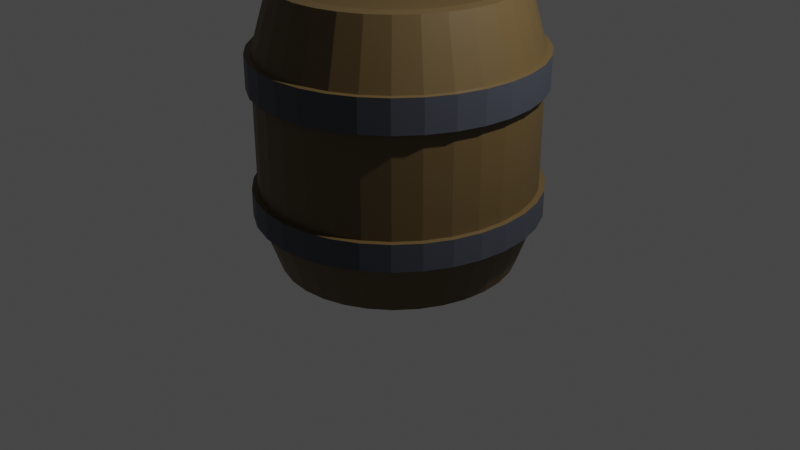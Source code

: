# Source: barrel2.blend  (saved by Blender 3.4.6; exported with 4.5.12 LTS)
import bpy
from mathutils import Matrix  # noqa: F401  (used for matrix-valued properties, if any)

bpy.ops.wm.read_factory_settings(use_empty=True)
scene = bpy.context.scene
scene.name = 'Scene'

# ---- collections
col_collection = bpy.data.collections.new('Collection'); scene.collection.children.link(col_collection)

# ---- materials (node trees are filled in below, after node groups)
mat_material_001 = bpy.data.materials.new('Material.001')
mat_material_001.use_transparent_shadow = False
mat_material_002 = bpy.data.materials.new('Material.002')
mat_material_002.use_transparent_shadow = False

# ---- material node trees
mat_material_001.use_nodes = True; mat_material_001.node_tree.nodes.clear()
_N = mat_material_001.node_tree.nodes; _L = mat_material_001.node_tree.links
n0 = _N.new('ShaderNodeBsdfPrincipled'); n0.name = 'Principled BSDF'; n0.location = (10, 300)
n0.distribution = 'GGX'
n0.subsurface_method = 'RANDOM_WALK_SKIN'
n0.inputs[0].default_value = (0.1194, 0.07648, 0.02761, 1.0)
n0.inputs[3].default_value = 1.45
n0.inputs[27].default_value = (0.0, 0.0, 0.0, 1.0)
n0.inputs[28].default_value = 1.0
n1 = _N.new('ShaderNodeOutputMaterial'); n1.name = 'Material Output'; n1.location = (300, 300)
_L.new(n0.outputs[0], n1.inputs[0])
n1.is_active_output = True
mat_material_002.use_nodes = True; mat_material_002.node_tree.nodes.clear()
_N = mat_material_002.node_tree.nodes; _L = mat_material_002.node_tree.links
n0 = _N.new('ShaderNodeOutputMaterial'); n0.name = 'Material Output'; n0.location = (300, 300)
n1 = _N.new('ShaderNodeBsdfPrincipled'); n1.name = 'Principled BSDF'; n1.location = (44, 263)
n1.distribution = 'GGX'
n1.subsurface_method = 'RANDOM_WALK_SKIN'
n1.inputs[0].default_value = (0.05631, 0.06308, 0.0801, 1.0)
n1.inputs[3].default_value = 1.45
n1.inputs[27].default_value = (0.0, 0.0, 0.0, 1.0)
n1.inputs[28].default_value = 1.0
_L.new(n1.outputs[0], n0.inputs[0])
n0.is_active_output = True

# ---- world
world_world = bpy.data.worlds.new('World'); scene.world = world_world
world_world.use_nodes = True; world_world.node_tree.nodes.clear()
_N = world_world.node_tree.nodes; _L = world_world.node_tree.links
n0 = _N.new('ShaderNodeOutputWorld'); n0.name = 'World Output'; n0.location = (300, 300)
n1 = _N.new('ShaderNodeBackground'); n1.name = 'Background'; n1.location = (10, 300)
n1.inputs[0].default_value = (0.05088, 0.05088, 0.05088, 1.0)
_L.new(n1.outputs[0], n0.inputs[0])
n0.is_active_output = True
world_world.color = (0.05088, 0.05088, 0.05088)
world_world.use_sun_shadow = False
world_world.sun_shadow_jitter_overblur = 0.0

# ---- cameras
cam_camera = bpy.data.cameras.new('Camera')
cam_camera.clip_end = 100.0
cam_camera.ortho_scale = 7.314

# ---- lights
light_light = bpy.data.lights.new('Light', 'POINT')
light_light.transmission_factor = 0.0
light_light.energy = 1000.0
light_light.shadow_soft_size = 0.1
light_light.shadow_maximum_resolution = 0.006
light_light.use_absolute_resolution = True

# ---- meshes
me_cylinder = bpy.data.meshes.new('Cylinder')
me_cylinder.from_pydata([(0.0, 1.0, -1.0), (0.0, 0.8772, 1.0), (0.1951, 0.9808, -1.0), (0.1711, 0.8603, 1.0), (0.3827, 0.9239, -1.0), (0.3357, 0.8104, 1.0), (0.5556, 0.8315, -1.0), (0.4873, 0.7293, 1.0), (0.7071, 0.7071, -1.0), (0.6202, 0.6202, 1.0), (0.8315, 0.5556, -1.0), (0.7293, 0.4873, 1.0), (0.9239, 0.3827, -1.0), (0.8104, 0.3357, 1.0), (0.9808, 0.1951, -1.0), (0.8603, 0.1711, 1.0), (1.0, 0.0, -1.0), (0.8772, 0.0, 1.0), (0.9808, -0.1951, -1.0), (0.8603, -0.1711, 1.0), (0.9239, -0.3827, -1.0), (0.8104, -0.3357, 1.0), (0.8315, -0.5556, -1.0), (0.7293, -0.4873, 1.0), (0.7071, -0.7071, -1.0), (0.6202, -0.6202, 1.0), (0.5556, -0.8315, -1.0), (0.4873, -0.7293, 1.0), (0.3827, -0.9239, -1.0), (0.3357, -0.8104, 1.0), (0.1951, -0.9808, -1.0), (0.1711, -0.8603, 1.0), (0.0, -1.0, -1.0), (0.0, -0.8772, 1.0), (-0.1951, -0.9808, -1.0), (-0.1711, -0.8603, 1.0), (-0.3827, -0.9239, -1.0), (-0.3357, -0.8104, 1.0), (-0.5556, -0.8315, -1.0), (-0.4873, -0.7293, 1.0), (-0.7071, -0.7071, -1.0), (-0.6202, -0.6202, 1.0), (-0.8315, -0.5556, -1.0), (-0.7293, -0.4873, 1.0), (-0.9239, -0.3827, -1.0), (-0.8104, -0.3357, 1.0), (-0.9808, -0.1951, -1.0), (-0.8603, -0.1711, 1.0), (-1.0, 0.0, -1.0), (-0.8772, 0.0, 1.0), (-0.9808, 0.1951, -1.0), (-0.8603, 0.1711, 1.0), (-0.9239, 0.3827, -1.0), (-0.8104, 0.3357, 1.0), (-0.8315, 0.5556, -1.0), (-0.7293, 0.4873, 1.0), (-0.7071, 0.7071, -1.0), (-0.6202, 0.6202, 1.0), (-0.5556, 0.8315, -1.0), (-0.4873, 0.7293, 1.0), (-0.3827, 0.9239, -1.0), (-0.3357, 0.8104, 1.0), (-0.1951, 0.9808, -1.0), (-0.1711, 0.8603, 1.0), (8.789e-10, 1.202, 0.5482), (0.2345, 1.179, 0.5482), (0.4601, 1.111, 0.5482), (0.6679, 0.9996, 0.5482), (0.8501, 0.8501, 0.5482), (0.9996, 0.6679, 0.5482), (1.111, 0.4601, 0.5482), (1.179, 0.2345, 0.5482), (1.202, 2.571e-09, 0.5482), (1.179, -0.2345, 0.5482), (1.111, -0.4601, 0.5482), (0.9996, -0.6679, 0.5482), (0.8501, -0.8501, 0.5482), (0.6679, -0.9996, 0.5482), (0.4601, -1.111, 0.5482), (0.2345, -1.179, 0.5482), (8.789e-10, -1.202, 0.5482), (-0.2345, -1.179, 0.5482), (-0.4601, -1.111, 0.5482), (-0.6679, -0.9996, 0.5482), (-0.8501, -0.8501, 0.5482), (-0.9996, -0.6679, 0.5482), (-1.111, -0.4601, 0.5482), (-1.179, -0.2345, 0.5482), (-1.202, 2.571e-09, 0.5482), (-1.179, 0.2345, 0.5482), (-1.111, 0.4601, 0.5482), (-0.9996, 0.6679, 0.5482), (-0.8501, 0.8501, 0.5482), (-0.6679, 0.9996, 0.5482), (-0.4601, 1.111, 0.5482), (-0.2345, 1.179, 0.5482), (0.2345, 1.179, -0.6214), (0.4601, 1.111, -0.6214), (0.6679, 0.9996, -0.6214), (0.8501, 0.8501, -0.6214), (0.9996, 0.6679, -0.6214), (1.111, 0.4601, -0.6214), (1.179, 0.2345, -0.6214), (1.202, 2.571e-09, -0.6214), (1.179, -0.2345, -0.6214), (1.111, -0.4601, -0.6214), (0.9996, -0.6679, -0.6214), (0.8501, -0.8501, -0.6214), (0.6679, -0.9996, -0.6214), (0.4601, -1.111, -0.6214), (0.2345, -1.179, -0.6214), (8.789e-10, -1.202, -0.6214), (-0.2345, -1.179, -0.6214), (-0.4601, -1.111, -0.6214), (-0.6679, -0.9996, -0.6214), (-0.8501, -0.8501, -0.6214), (-0.9996, -0.6679, -0.6214), (-1.111, -0.4601, -0.6214), (-1.179, -0.2345, -0.6214), (-1.202, 2.571e-09, -0.6214), (-1.179, 0.2345, -0.6214), (-1.111, 0.4601, -0.6214), (-0.9996, 0.6679, -0.6214), (-0.8501, 0.8501, -0.6214), (-0.6679, 0.9996, -0.6214), (-0.4601, 1.111, -0.6214), (-0.2345, 1.179, -0.6214), (8.789e-10, 1.202, -0.6214), (-0.7693, -0.6313, -1.0), (-0.6748, -0.5538, 1.0), (-0.9248, -0.759, 0.5482), (-0.9248, -0.759, -0.6214), (0.1951, 0.9808, 1.0), (0.0, 1.0, 1.0), (0.3827, 0.9239, 1.0), (0.5556, 0.8315, 1.0), (0.7071, 0.7071, 1.0), (0.8315, 0.5556, 1.0), (0.9239, 0.3827, 1.0), (0.9808, 0.1951, 1.0), (1.0, 0.0, 1.0), (0.9808, -0.1951, 1.0), (0.9239, -0.3827, 1.0), (0.8315, -0.5556, 1.0), (0.7071, -0.7071, 1.0), (0.5556, -0.8315, 1.0), (0.3827, -0.9239, 1.0), (0.1951, -0.9808, 1.0), (0.0, -1.0, 1.0), (-0.1951, -0.9808, 1.0), (-0.3827, -0.9239, 1.0), (-0.5556, -0.8315, 1.0), (-0.7071, -0.7071, 1.0), (-0.7693, -0.6313, 1.0), (-0.9239, -0.3827, 1.0), (-0.8315, -0.5556, 1.0), (-0.9808, -0.1951, 1.0), (-1.0, 0.0, 1.0), (-0.9808, 0.1951, 1.0), (-0.9239, 0.3827, 1.0), (-0.8315, 0.5556, 1.0), (-0.7071, 0.7071, 1.0), (-0.5556, 0.8315, 1.0), (-0.3827, 0.9239, 1.0), (-0.1951, 0.9808, 1.0), (0.1711, 0.8603, 0.8515), (7.775e-09, 0.8772, 0.8515), (0.3357, 0.8104, 0.8515), (0.4873, 0.7293, 0.8515), (0.6202, 0.6202, 0.8515), (0.7293, 0.4873, 0.8515), (0.8104, 0.3357, 0.8515), (0.8603, 0.1711, 0.8515), (0.8772, 0.0, 0.8515), (0.8603, -0.1711, 0.8515), (0.8104, -0.3357, 0.8515), (0.7293, -0.4873, 0.8515), (0.6202, -0.6202, 0.8515), (0.4873, -0.7293, 0.8515), (0.3357, -0.8104, 0.8515), (0.1711, -0.8603, 0.8515), (7.775e-09, -0.8772, 0.8515), (-0.1711, -0.8603, 0.8515), (-0.3357, -0.8104, 0.8515), (-0.4873, -0.7293, 0.8515), (-0.6202, -0.6202, 0.8515), (-0.6748, -0.5538, 0.8515), (-0.8104, -0.3357, 0.8515), (-0.7293, -0.4873, 0.8515), (-0.8603, -0.1711, 0.8515), (-0.8772, 0.0, 0.8515), (-0.8603, 0.1711, 0.8515), (-0.8104, 0.3357, 0.8515), (-0.7293, 0.4873, 0.8515), (-0.6202, 0.6202, 0.8515), (-0.4873, 0.7293, 0.8515), (-0.3357, 0.8104, 0.8515), (-0.1711, 0.8603, 0.8515), (8.789e-10, 1.154, 0.3086), (0.2251, 1.132, 0.3086), (0.4416, 1.066, 0.3086), (0.6411, 0.9595, 0.3086), (0.816, 0.816, 0.3086), (0.9595, 0.6411, 0.3086), (1.066, 0.4416, 0.3086), (1.132, 0.2251, 0.3086), (1.154, 2.571e-09, 0.3086), (1.132, -0.2251, 0.3086), (1.066, -0.4416, 0.3086), (0.9595, -0.6411, 0.3086), (0.816, -0.816, 0.3086), (0.6411, -0.9595, 0.3086), (0.4416, -1.066, 0.3086), (0.2251, -1.132, 0.3086), (8.789e-10, -1.154, 0.3086), (-0.2251, -1.132, 0.3086), (-0.4416, -1.066, 0.3086), (-0.6411, -0.9595, 0.3086), (-0.816, -0.816, 0.3086), (-0.9595, -0.6411, 0.3086), (-1.066, -0.4416, 0.3086), (-1.132, -0.2251, 0.3086), (-1.154, 2.571e-09, 0.3086), (-1.132, 0.2251, 0.3086), (-1.066, 0.4416, 0.3086), (-0.9595, 0.6411, 0.3086), (-0.816, 0.816, 0.3086), (-0.6411, 0.9595, 0.3086), (-0.4416, 1.066, 0.3086), (-0.2251, 1.132, 0.3086), (-0.8877, -0.7285, 0.3086), (0.2251, 1.132, -0.4226), (0.4416, 1.066, -0.4226), (0.6411, 0.9595, -0.4226), (0.816, 0.816, -0.4226), (0.9595, 0.6411, -0.4226), (1.066, 0.4416, -0.4226), (1.132, 0.2251, -0.4226), (1.154, 2.571e-09, -0.4226), (1.132, -0.2251, -0.4226), (1.066, -0.4416, -0.4226), (0.9595, -0.6411, -0.4226), (0.816, -0.816, -0.4226), (0.6411, -0.9595, -0.4226), (0.4416, -1.066, -0.4226), (0.2251, -1.132, -0.4226), (8.789e-10, -1.154, -0.4226), (-0.2251, -1.132, -0.4226), (-0.4416, -1.066, -0.4226), (-0.6411, -0.9595, -0.4226), (-0.816, -0.816, -0.4226), (-0.9595, -0.6411, -0.4226), (-1.066, -0.4416, -0.4226), (-1.132, -0.2251, -0.4226), (-1.154, 2.571e-09, -0.4226), (-1.132, 0.2251, -0.4226), (-1.066, 0.4416, -0.4226), (-0.9595, 0.6411, -0.4226), (-0.816, 0.816, -0.4226), (-0.6411, 0.9595, -0.4226), (-0.4416, 1.066, -0.4226), (-0.2251, 1.132, -0.4226), (-0.8877, -0.7285, -0.4226), (8.789e-10, 1.202, -0.4226), (-0.2251, 1.132, 0.5482), (8.789e-10, 1.154, 0.5482), (-0.4416, 1.066, 0.5482), (-0.6411, 0.9595, 0.5482), (-0.816, 0.816, 0.5482), (-0.9595, 0.6411, 0.5482), (-1.066, 0.4416, 0.5482), (-1.132, 0.2251, 0.5482), (-1.154, 2.571e-09, 0.5482), (-1.132, -0.2251, 0.5482), (-1.066, -0.4416, 0.5482), (-0.9595, -0.6411, 0.5482), (-0.8877, -0.7285, 0.5482), (-0.6411, -0.9595, 0.5482), (-0.816, -0.816, 0.5482), (-0.4416, -1.066, 0.5482), (-0.2251, -1.132, 0.5482), (8.789e-10, -1.154, 0.5482), (0.2251, -1.132, 0.5482), (0.4416, -1.066, 0.5482), (0.6411, -0.9595, 0.5482), (0.816, -0.816, 0.5482), (0.9595, -0.6411, 0.5482), (1.066, -0.4416, 0.5482), (1.132, -0.2251, 0.5482), (1.154, 2.571e-09, 0.5482), (1.132, 0.2251, 0.5482), (1.066, 0.4416, 0.5482), (0.9595, 0.6411, 0.5482), (0.816, 0.816, 0.5482), (0.6411, 0.9595, 0.5482), (0.4416, 1.066, 0.5482), (0.2251, 1.132, 0.5482), (8.789e-10, 1.154, -0.6214), (0.2251, 1.132, -0.6214), (0.4416, 1.066, -0.6214), (0.6411, 0.9595, -0.6214), (0.816, 0.816, -0.6214), (0.9595, 0.6411, -0.6214), (1.066, 0.4416, -0.6214), (1.132, 0.2251, -0.6214), (1.154, 2.571e-09, -0.6214), (1.132, -0.2251, -0.6214), (1.066, -0.4416, -0.6214), (0.9595, -0.6411, -0.6214), (0.816, -0.816, -0.6214), (0.6411, -0.9595, -0.6214), (0.4416, -1.066, -0.6214), (0.2251, -1.132, -0.6214), (8.789e-10, -1.154, -0.6214), (-0.2251, -1.132, -0.6214), (-0.4416, -1.066, -0.6214), (-0.6411, -0.9595, -0.6214), (-0.816, -0.816, -0.6214), (-0.8877, -0.7285, -0.6214), (-0.9595, -0.6411, -0.6214), (-1.066, -0.4416, -0.6214), (-1.132, -0.2251, -0.6214), (-1.154, 2.571e-09, -0.6214), (-1.132, 0.2251, -0.6214), (-1.066, 0.4416, -0.6214), (-0.9595, 0.6411, -0.6214), (-0.816, 0.816, -0.6214), (-0.6411, 0.9595, -0.6214), (-0.4416, 1.066, -0.6214), (-0.2251, 1.132, -0.6214), (-0.8501, -0.8501, 0.3086), (-0.9248, -0.759, 0.3086), (8.789e-10, 1.202, 0.3086), (0.2345, 1.179, 0.3086), (0.4601, 1.111, 0.3086), (0.6679, 0.9996, 0.3086), (0.8501, 0.8501, 0.3086), (0.9996, 0.6679, 0.3086), (1.111, 0.4601, 0.3086), (1.179, 0.2345, 0.3086), (1.202, 2.571e-09, 0.3086), (1.179, -0.2345, 0.3086), (1.111, -0.4601, 0.3086), (0.9996, -0.6679, 0.3086), (0.8501, -0.8501, 0.3086), (0.6679, -0.9996, 0.3086), (0.4601, -1.111, 0.3086), (0.2345, -1.179, 0.3086), (8.789e-10, -1.202, 0.3086), (-0.2345, -1.179, 0.3086), (-0.4601, -1.111, 0.3086), (-0.6679, -0.9996, 0.3086), (-0.9996, -0.6679, 0.3086), (-1.111, -0.4601, 0.3086), (-1.179, -0.2345, 0.3086), (-1.202, 2.571e-09, 0.3086), (-1.179, 0.2345, 0.3086), (-1.111, 0.4601, 0.3086), (-0.9996, 0.6679, 0.3086), (-0.8501, 0.8501, 0.3086), (-0.6679, 0.9996, 0.3086), (-0.4601, 1.111, 0.3086), (-0.2345, 1.179, 0.3086), (-0.2345, 1.179, -0.4226), (8.789e-10, 1.154, -0.4226), (-0.4601, 1.111, -0.4226), (-0.6679, 0.9996, -0.4226), (-0.8501, 0.8501, -0.4226), (-0.9996, 0.6679, -0.4226), (-1.111, 0.4601, -0.4226), (-1.179, 0.2345, -0.4226), (-1.202, 2.571e-09, -0.4226), (-1.179, -0.2345, -0.4226), (-1.111, -0.4601, -0.4226), (-0.9996, -0.6679, -0.4226), (-0.9248, -0.759, -0.4226), (-0.6679, -0.9996, -0.4226), (-0.8501, -0.8501, -0.4226), (-0.4601, -1.111, -0.4226), (-0.2345, -1.179, -0.4226), (8.789e-10, -1.202, -0.4226), (0.2345, -1.179, -0.4226), (0.4601, -1.111, -0.4226), (0.6679, -0.9996, -0.4226), (0.8501, -0.8501, -0.4226), (0.9996, -0.6679, -0.4226), (1.111, -0.4601, -0.4226), (1.179, -0.2345, -0.4226), (1.202, 2.571e-09, -0.4226), (1.179, 0.2345, -0.4226), (1.111, 0.4601, -0.4226), (0.9996, 0.6679, -0.4226), (0.8501, 0.8501, -0.4226), (0.6679, 0.9996, -0.4226), (0.4601, 1.111, -0.4226), (0.2345, 1.179, -0.4226)], [], [(265, 133, 132, 296), (296, 132, 134, 295), (295, 134, 135, 294), (294, 135, 136, 293), (293, 136, 137, 292), (292, 137, 138, 291), (291, 138, 139, 290), (290, 139, 140, 289), (289, 140, 141, 288), (288, 141, 142, 287), (287, 142, 143, 286), (286, 143, 144, 285), (285, 144, 145, 284), (284, 145, 146, 283), (283, 146, 147, 282), (282, 147, 148, 281), (281, 148, 149, 280), (280, 149, 150, 279), (279, 150, 151, 277), (277, 151, 152, 278), (276, 153, 155, 275), (275, 155, 154, 274), (274, 154, 156, 273), (273, 156, 157, 272), (272, 157, 158, 271), (271, 158, 159, 270), (270, 159, 160, 269), (269, 160, 161, 268), (268, 161, 162, 267), (267, 162, 163, 266), (45, 43, 188, 187), (266, 163, 164, 264), (264, 164, 133, 265), (0, 2, 4, 6, 8, 10, 12, 14, 16, 18, 20, 22, 24, 26, 28, 30, 32, 34, 36, 38, 40, 128, 42, 44, 46, 48, 50, 52, 54, 56, 58, 60, 62), (362, 95, 64, 332), (361, 94, 95, 362), (360, 93, 94, 361), (359, 92, 93, 360), (358, 91, 92, 359), (357, 90, 91, 358), (356, 89, 90, 357), (355, 88, 89, 356), (354, 87, 88, 355), (353, 86, 87, 354), (352, 85, 86, 353), (331, 130, 85, 352), (351, 83, 84, 330), (350, 82, 83, 351), (349, 81, 82, 350), (348, 80, 81, 349), (347, 79, 80, 348), (346, 78, 79, 347), (345, 77, 78, 346), (344, 76, 77, 345), (343, 75, 76, 344), (342, 74, 75, 343), (341, 73, 74, 342), (340, 72, 73, 341), (339, 71, 72, 340), (338, 70, 71, 339), (337, 69, 70, 338), (336, 68, 69, 337), (335, 67, 68, 336), (334, 66, 67, 335), (333, 65, 66, 334), (332, 64, 65, 333), (0, 297, 298, 2), (2, 298, 299, 4), (4, 299, 300, 6), (6, 300, 301, 8), (8, 301, 302, 10), (10, 302, 303, 12), (12, 303, 304, 14), (14, 304, 305, 16), (16, 305, 306, 18), (18, 306, 307, 20), (20, 307, 308, 22), (22, 308, 309, 24), (24, 309, 310, 26), (26, 310, 311, 28), (28, 311, 312, 30), (30, 312, 313, 32), (32, 313, 314, 34), (34, 314, 315, 36), (36, 315, 316, 38), (38, 316, 317, 40), (128, 318, 319, 42), (42, 319, 320, 44), (44, 320, 321, 46), (46, 321, 322, 48), (48, 322, 323, 50), (50, 323, 324, 52), (52, 324, 325, 54), (54, 325, 326, 56), (56, 326, 327, 58), (58, 327, 328, 60), (60, 328, 329, 62), (62, 329, 297, 0), (40, 317, 318, 128), (330, 84, 130, 331), (278, 152, 153, 276), (1, 3, 132, 133), (3, 5, 134, 132), (5, 7, 135, 134), (7, 9, 136, 135), (9, 11, 137, 136), (11, 13, 138, 137), (13, 15, 139, 138), (15, 17, 140, 139), (17, 19, 141, 140), (19, 21, 142, 141), (21, 23, 143, 142), (23, 25, 144, 143), (25, 27, 145, 144), (27, 29, 146, 145), (29, 31, 147, 146), (31, 33, 148, 147), (33, 35, 149, 148), (35, 37, 150, 149), (37, 39, 151, 150), (39, 41, 152, 151), (41, 129, 153, 152), (43, 45, 154, 155), (45, 47, 156, 154), (47, 49, 157, 156), (49, 51, 158, 157), (51, 53, 159, 158), (53, 55, 160, 159), (55, 57, 161, 160), (57, 59, 162, 161), (59, 61, 163, 162), (61, 63, 164, 163), (63, 1, 133, 164), (129, 43, 155, 153), (165, 166, 197, 196, 195, 194, 193, 192, 191, 190, 189, 187, 188, 186, 185, 184, 183, 182, 181, 180, 179, 178, 177, 176, 175, 174, 173, 172, 171, 170, 169, 168, 167), (19, 17, 173, 174), (47, 45, 187, 189), (21, 19, 174, 175), (49, 47, 189, 190), (23, 21, 175, 176), (51, 49, 190, 191), (25, 23, 176, 177), (53, 51, 191, 192), (27, 25, 177, 178), (55, 53, 192, 193), (29, 27, 178, 179), (3, 1, 166, 165), (57, 55, 193, 194), (31, 29, 179, 180), (5, 3, 165, 167), (59, 57, 194, 195), (33, 31, 180, 181), (7, 5, 167, 168), (61, 59, 195, 196), (35, 33, 181, 182), (9, 7, 168, 169), (63, 61, 196, 197), (37, 35, 182, 183), (11, 9, 169, 170), (1, 63, 197, 166), (39, 37, 183, 184), (13, 11, 170, 171), (43, 129, 186, 188), (41, 39, 184, 185), (15, 13, 171, 172), (129, 41, 185, 186), (17, 15, 172, 173), (250, 218, 230, 262), (364, 198, 199, 231), (231, 199, 200, 232), (232, 200, 201, 233), (233, 201, 202, 234), (234, 202, 203, 235), (235, 203, 204, 236), (236, 204, 205, 237), (237, 205, 206, 238), (238, 206, 207, 239), (239, 207, 208, 240), (240, 208, 209, 241), (241, 209, 210, 242), (242, 210, 211, 243), (243, 211, 212, 244), (244, 212, 213, 245), (245, 213, 214, 246), (246, 214, 215, 247), (247, 215, 216, 248), (248, 216, 217, 249), (249, 217, 218, 250), (262, 230, 219, 251), (251, 219, 220, 252), (252, 220, 221, 253), (253, 221, 222, 254), (254, 222, 223, 255), (255, 223, 224, 256), (256, 224, 225, 257), (257, 225, 226, 258), (258, 226, 227, 259), (259, 227, 228, 260), (260, 228, 229, 261), (261, 229, 198, 364), (126, 363, 263, 127), (125, 365, 363, 126), (124, 366, 365, 125), (123, 367, 366, 124), (122, 368, 367, 123), (121, 369, 368, 122), (120, 370, 369, 121), (119, 371, 370, 120), (118, 372, 371, 119), (117, 373, 372, 118), (116, 374, 373, 117), (131, 375, 374, 116), (114, 376, 377, 115), (113, 378, 376, 114), (112, 379, 378, 113), (111, 380, 379, 112), (110, 381, 380, 111), (109, 382, 381, 110), (108, 383, 382, 109), (107, 384, 383, 108), (106, 385, 384, 107), (105, 386, 385, 106), (104, 387, 386, 105), (103, 388, 387, 104), (102, 389, 388, 103), (101, 390, 389, 102), (100, 391, 390, 101), (99, 392, 391, 100), (98, 393, 392, 99), (97, 394, 393, 98), (96, 395, 394, 97), (127, 263, 395, 96), (115, 377, 375, 131), (64, 95, 264, 265), (95, 94, 266, 264), (94, 93, 267, 266), (93, 92, 268, 267), (92, 91, 269, 268), (91, 90, 270, 269), (90, 89, 271, 270), (89, 88, 272, 271), (88, 87, 273, 272), (87, 86, 274, 273), (86, 85, 275, 274), (85, 130, 276, 275), (84, 83, 277, 278), (83, 82, 279, 277), (82, 81, 280, 279), (81, 80, 281, 280), (80, 79, 282, 281), (79, 78, 283, 282), (78, 77, 284, 283), (77, 76, 285, 284), (76, 75, 286, 285), (75, 74, 287, 286), (74, 73, 288, 287), (73, 72, 289, 288), (72, 71, 290, 289), (71, 70, 291, 290), (70, 69, 292, 291), (69, 68, 293, 292), (68, 67, 294, 293), (67, 66, 295, 294), (66, 65, 296, 295), (65, 64, 265, 296), (127, 96, 298, 297), (96, 97, 299, 298), (97, 98, 300, 299), (98, 99, 301, 300), (99, 100, 302, 301), (100, 101, 303, 302), (101, 102, 304, 303), (102, 103, 305, 304), (103, 104, 306, 305), (104, 105, 307, 306), (105, 106, 308, 307), (106, 107, 309, 308), (107, 108, 310, 309), (108, 109, 311, 310), (109, 110, 312, 311), (110, 111, 313, 312), (111, 112, 314, 313), (112, 113, 315, 314), (113, 114, 316, 315), (114, 115, 317, 316), (131, 116, 319, 318), (116, 117, 320, 319), (117, 118, 321, 320), (118, 119, 322, 321), (119, 120, 323, 322), (120, 121, 324, 323), (121, 122, 325, 324), (122, 123, 326, 325), (123, 124, 327, 326), (124, 125, 328, 327), (125, 126, 329, 328), (126, 127, 297, 329), (130, 84, 278, 276), (115, 131, 318, 317), (330, 331, 230, 218), (332, 333, 199, 198), (333, 334, 200, 199), (334, 335, 201, 200), (335, 336, 202, 201), (336, 337, 203, 202), (337, 338, 204, 203), (338, 339, 205, 204), (339, 340, 206, 205), (340, 341, 207, 206), (341, 342, 208, 207), (342, 343, 209, 208), (343, 344, 210, 209), (344, 345, 211, 210), (345, 346, 212, 211), (346, 347, 213, 212), (347, 348, 214, 213), (348, 349, 215, 214), (349, 350, 216, 215), (350, 351, 217, 216), (351, 330, 218, 217), (331, 352, 219, 230), (352, 353, 220, 219), (353, 354, 221, 220), (354, 355, 222, 221), (355, 356, 223, 222), (356, 357, 224, 223), (357, 358, 225, 224), (358, 359, 226, 225), (359, 360, 227, 226), (360, 361, 228, 227), (361, 362, 229, 228), (362, 332, 198, 229), (263, 363, 261, 364), (363, 365, 260, 261), (365, 366, 259, 260), (366, 367, 258, 259), (367, 368, 257, 258), (368, 369, 256, 257), (369, 370, 255, 256), (370, 371, 254, 255), (371, 372, 253, 254), (372, 373, 252, 253), (373, 374, 251, 252), (374, 375, 262, 251), (377, 376, 249, 250), (376, 378, 248, 249), (378, 379, 247, 248), (379, 380, 246, 247), (380, 381, 245, 246), (381, 382, 244, 245), (382, 383, 243, 244), (383, 384, 242, 243), (384, 385, 241, 242), (385, 386, 240, 241), (386, 387, 239, 240), (387, 388, 238, 239), (388, 389, 237, 238), (389, 390, 236, 237), (390, 391, 235, 236), (391, 392, 234, 235), (392, 393, 233, 234), (393, 394, 232, 233), (394, 395, 231, 232), (395, 263, 364, 231), (375, 377, 250, 262)])
me_cylinder.polygons.foreach_set('material_index', [0, 0, 0, 0, 0, 0, 0, 0, 0, 0, 0, 0, 0, 0, 0, 0, 0, 0, 0, 0, 0, 0, 0, 0, 0, 0, 0, 0, 0, 0, 0, 0, 0, 0, 1, 1, 1, 1, 1, 1, 1, 1, 1, 1, 1, 1, 1, 1, 1, 1, 1, 1, 1, 1, 1, 1, 1, 1, 1, 1, 1, 1, 1, 1, 1, 1, 0, 0, 0, 0, 0, 0, 0, 0, 0, 0, 0, 0, 0, 0, 0, 0, 0, 0, 0, 0, 0, 0, 0, 0, 0, 0, 0, 0, 0, 0, 0, 0, 0, 1, 0, 0, 0, 0, 0, 0, 0, 0, 0, 0, 0, 0, 0, 0, 0, 0, 0, 0, 0, 0, 0, 0, 0, 0, 0, 0, 0, 0, 0, 0, 0, 0, 0, 0, 0, 0, 0, 0, 0, 0, 0, 0, 0, 0, 0, 0, 0, 0, 0, 0, 0, 0, 0, 0, 0, 0, 0, 0, 0, 0, 0, 0, 0, 0, 0, 0, 0, 0, 0, 0, 0, 0, 0, 0, 0, 0, 0, 0, 0, 0, 0, 0, 0, 0, 0, 0, 0, 0, 0, 0, 0, 0, 0, 0, 0, 0, 0, 0, 0, 0, 1, 1, 1, 1, 1, 1, 1, 1, 1, 1, 1, 1, 1, 1, 1, 1, 1, 1, 1, 1, 1, 1, 1, 1, 1, 1, 1, 1, 1, 1, 1, 1, 1, 0, 0, 0, 0, 0, 0, 0, 0, 0, 0, 0, 0, 0, 0, 0, 0, 0, 0, 0, 0, 0, 0, 0, 0, 0, 0, 0, 0, 0, 0, 0, 0, 0, 0, 0, 0, 0, 0, 0, 0, 0, 0, 0, 0, 0, 0, 0, 0, 0, 0, 0, 0, 0, 0, 0, 0, 0, 0, 0, 0, 0, 0, 0, 0, 0, 0, 0, 0, 0, 0, 0, 0, 0, 0, 0, 0, 0, 0, 0, 0, 0, 0, 0, 0, 0, 0, 0, 0, 0, 0, 0, 0, 0, 0, 0, 0, 0, 0, 0, 0, 0, 0, 0, 0, 0, 0, 0, 0, 0, 0, 0, 0, 0, 0, 0, 0, 0, 0, 0, 0, 0, 0, 0, 0, 0, 0, 0, 0, 0, 0, 0, 0])
_uv = me_cylinder.uv_layers.new(name='UVMap')
_uv.uv.foreach_set('vector', [1.0, 0.8675, 1.0, 1.0, 0.9688, 1.0, 0.9688, 0.8675, 0.9688, 0.8675, 0.9688, 1.0, 0.9375, 1.0, 0.9375, 0.8675, 0.9375, 0.8675, 0.9375, 1.0, 0.9062, 1.0, 0.9062, 0.8675, 0.9062, 0.8675, 0.9062, 1.0, 0.875, 1.0, 0.875, 0.8675, 0.875, 0.8675, 0.875, 1.0, 0.8438, 1.0, 0.8438, 0.8675, 0.8438, 0.8675, 0.8438, 1.0, 0.8125, 1.0, 0.8125, 0.8675, 0.8125, 0.8675, 0.8125, 1.0, 0.7812, 1.0, 0.7812, 0.8675, 0.7812, 0.8675, 0.7812, 1.0, 0.75, 1.0, 0.75, 0.8675, 0.75, 0.8675, 0.75, 1.0, 0.7188, 1.0, 0.7188, 0.8675, 0.7188, 0.8675, 0.7188, 1.0, 0.6875, 1.0, 0.6875, 0.8675, 0.6875, 0.8675, 0.6875, 1.0, 0.6562, 1.0, 0.6562, 0.8675, 0.6562, 0.8675, 0.6562, 1.0, 0.625, 1.0, 0.625, 0.8675, 0.625, 0.8675, 0.625, 1.0, 0.5938, 1.0, 0.5938, 0.8675, 0.5938, 0.8675, 0.5938, 1.0, 0.5625, 1.0, 0.5625, 0.8675, 0.5625, 0.8675, 0.5625, 1.0, 0.5312, 1.0, 0.5312, 0.8675, 0.5312, 0.8675, 0.5312, 1.0, 0.5, 1.0, 0.5, 0.8675, 0.5, 0.8675, 0.5, 1.0, 0.4688, 1.0, 0.4688, 0.8675, 0.4688, 0.8675, 0.4688, 1.0, 0.4375, 1.0, 0.4375, 0.8675, 0.4375, 0.8675, 0.4375, 1.0, 0.4062, 1.0, 0.4062, 0.8675, 0.4062, 0.8675, 0.4062, 1.0, 0.375, 1.0, 0.375, 0.8675, 0.3594, 0.8675, 0.3594, 1.0, 0.3438, 1.0, 0.3438, 0.8675, 0.3438, 0.8675, 0.3438, 1.0, 0.3125, 1.0, 0.3125, 0.8675, 0.3125, 0.8675, 0.3125, 1.0, 0.2812, 1.0, 0.2812, 0.8675, 0.2812, 0.8675, 0.2812, 1.0, 0.25, 1.0, 0.25, 0.8675, 0.25, 0.8675, 0.25, 1.0, 0.2188, 1.0, 0.2188, 0.8675, 0.2188, 0.8675, 0.2188, 1.0, 0.1875, 1.0, 0.1875, 0.8675, 0.1875, 0.8675, 0.1875, 1.0, 0.1562, 1.0, 0.1562, 0.8675, 0.1562, 0.8675, 0.1562, 1.0, 0.125, 1.0, 0.125, 0.8675, 0.125, 0.8675, 0.125, 1.0, 0.09375, 1.0, 0.09375, 0.8675, 0.09375, 0.8675, 0.09375, 1.0, 0.0625, 1.0, 0.0625, 0.8675, 0.05551, 0.1694, 0.07496, 0.133, 0.07496, 0.133, 0.05551, 0.1694, 0.0625, 0.8675, 0.0625, 1.0, 0.03125, 1.0, 0.03125, 0.8675, 0.03125, 0.8675, 0.03125, 1.0, 0.0, 1.0, 0.0, 0.8675, 0.75, 0.49, 0.7968, 0.4854, 0.8418, 0.4717, 0.8833, 0.4496, 0.9197, 0.4197, 0.9496, 0.3833, 0.9717, 0.3418, 0.9854, 0.2968, 0.99, 0.25, 0.9854, 0.2032, 0.9717, 0.1582, 0.9496, 0.1167, 0.9197, 0.08029, 0.8833, 0.05045, 0.8418, 0.02827, 0.7968, 0.01461, 0.75, 0.01, 0.7032, 0.01461, 0.6582, 0.02827, 0.6167, 0.05045, 0.5803, 0.08029, 0.5654, 0.09848, 0.5504, 0.1167, 0.5283, 0.1582, 0.5146, 0.2032, 0.51, 0.25, 0.5146, 0.2968, 0.5283, 0.3418, 0.5504, 0.3833, 0.5803, 0.4197, 0.6167, 0.4496, 0.6582, 0.4717, 0.7032, 0.4854, 0.03125, 0.8156, 0.03125, 0.8675, 0.0, 0.8675, 0.0, 0.8156, 0.0625, 0.8156, 0.0625, 0.8675, 0.03125, 0.8675, 0.03125, 0.8156, 0.09375, 0.8156, 0.09375, 0.8675, 0.0625, 0.8675, 0.0625, 0.8156, 0.125, 0.8156, 0.125, 0.8675, 0.09375, 0.8675, 0.09375, 0.8156, 0.1562, 0.8156, 0.1562, 0.8675, 0.125, 0.8675, 0.125, 0.8156, 0.1875, 0.8156, 0.1875, 0.8675, 0.1562, 0.8675, 0.1562, 0.8156, 0.2188, 0.8156, 0.2188, 0.8675, 0.1875, 0.8675, 0.1875, 0.8156, 0.25, 0.8156, 0.25, 0.8675, 0.2188, 0.8675, 0.2188, 0.8156, 0.2812, 0.8156, 0.2812, 0.8675, 0.25, 0.8675, 0.25, 0.8156, 0.3125, 0.8156, 0.3125, 0.8675, 0.2812, 0.8675, 0.2812, 0.8156, 0.3438, 0.8156, 0.3438, 0.8675, 0.3125, 0.8675, 0.3125, 0.8156, 0.3594, 0.8156, 0.3594, 0.8675, 0.3438, 0.8675, 0.3438, 0.8156, 0.4062, 0.8156, 0.4062, 0.8675, 0.375, 0.8675, 0.375, 0.8156, 0.4375, 0.8156, 0.4375, 0.8675, 0.4062, 0.8675, 0.4062, 0.8156, 0.4688, 0.8156, 0.4688, 0.8675, 0.4375, 0.8675, 0.4375, 0.8156, 0.5, 0.8156, 0.5, 0.8675, 0.4688, 0.8675, 0.4688, 0.8156, 0.5312, 0.8156, 0.5312, 0.8675, 0.5, 0.8675, 0.5, 0.8156, 0.5625, 0.8156, 0.5625, 0.8675, 0.5312, 0.8675, 0.5312, 0.8156, 0.5938, 0.8156, 0.5938, 0.8675, 0.5625, 0.8675, 0.5625, 0.8156, 0.625, 0.8156, 0.625, 0.8675, 0.5938, 0.8675, 0.5938, 0.8156, 0.6562, 0.8156, 0.6562, 0.8675, 0.625, 0.8675, 0.625, 0.8156, 0.6875, 0.8156, 0.6875, 0.8675, 0.6562, 0.8675, 0.6562, 0.8156, 0.7188, 0.8156, 0.7188, 0.8675, 0.6875, 0.8675, 0.6875, 0.8156, 0.75, 0.8156, 0.75, 0.8675, 0.7188, 0.8675, 0.7188, 0.8156, 0.7812, 0.8156, 0.7812, 0.8675, 0.75, 0.8675, 0.75, 0.8156, 0.8125, 0.8156, 0.8125, 0.8675, 0.7812, 0.8675, 0.7812, 0.8156, 0.8438, 0.8156, 0.8438, 0.8675, 0.8125, 0.8675, 0.8125, 0.8156, 0.875, 0.8156, 0.875, 0.8675, 0.8438, 0.8675, 0.8438, 0.8156, 0.9062, 0.8156, 0.9062, 0.8675, 0.875, 0.8675, 0.875, 0.8156, 0.9375, 0.8156, 0.9375, 0.8675, 0.9062, 0.8675, 0.9062, 0.8156, 0.9688, 0.8156, 0.9688, 0.8675, 0.9375, 0.8675, 0.9375, 0.8156, 1.0, 0.8156, 1.0, 0.8675, 0.9688, 0.8675, 0.9688, 0.8156, 1.0, 0.5, 1.0, 0.6142, 0.9688, 0.6142, 0.9688, 0.5, 0.9688, 0.5, 0.9688, 0.6142, 0.9375, 0.6142, 0.9375, 0.5, 0.9375, 0.5, 0.9375, 0.6142, 0.9062, 0.6142, 0.9062, 0.5, 0.9062, 0.5, 0.9062, 0.6142, 0.875, 0.6142, 0.875, 0.5, 0.875, 0.5, 0.875, 0.6142, 0.8437, 0.6142, 0.8438, 0.5, 0.8438, 0.5, 0.8437, 0.6142, 0.8125, 0.6142, 0.8125, 0.5, 0.8125, 0.5, 0.8125, 0.6142, 0.7812, 0.6142, 0.7812, 0.5, 0.7812, 0.5, 0.7812, 0.6142, 0.75, 0.6142, 0.75, 0.5, 0.75, 0.5, 0.75, 0.6142, 0.7188, 0.6142, 0.7188, 0.5, 0.7188, 0.5, 0.7188, 0.6142, 0.6875, 0.6142, 0.6875, 0.5, 0.6875, 0.5, 0.6875, 0.6142, 0.6562, 0.6142, 0.6562, 0.5, 0.6562, 0.5, 0.6562, 0.6142, 0.625, 0.6142, 0.625, 0.5, 0.625, 0.5, 0.625, 0.6142, 0.5938, 0.6142, 0.5938, 0.5, 0.5938, 0.5, 0.5938, 0.6142, 0.5625, 0.6142, 0.5625, 0.5, 0.5625, 0.5, 0.5625, 0.6142, 0.5312, 0.6142, 0.5312, 0.5, 0.5312, 0.5, 0.5312, 0.6142, 0.5, 0.6142, 0.5, 0.5, 0.5, 0.5, 0.5, 0.6142, 0.4688, 0.6142, 0.4688, 0.5, 0.4688, 0.5, 0.4688, 0.6142, 0.4375, 0.6142, 0.4375, 0.5, 0.4375, 0.5, 0.4375, 0.6142, 0.4062, 0.6142, 0.4062, 0.5, 0.4062, 0.5, 0.4062, 0.6142, 0.375, 0.6142, 0.375, 0.5, 0.3594, 0.5, 0.3594, 0.6142, 0.3437, 0.6142, 0.3438, 0.5, 0.3438, 0.5, 0.3437, 0.6142, 0.3125, 0.6142, 0.3125, 0.5, 0.3125, 0.5, 0.3125, 0.6142, 0.2812, 0.6142, 0.2812, 0.5, 0.2812, 0.5, 0.2812, 0.6142, 0.25, 0.6142, 0.25, 0.5, 0.25, 0.5, 0.25, 0.6142, 0.2188, 0.6142, 0.2188, 0.5, 0.2188, 0.5, 0.2188, 0.6142, 0.1875, 0.6142, 0.1875, 0.5, 0.1875, 0.5, 0.1875, 0.6142, 0.1562, 0.6142, 0.1562, 0.5, 0.1562, 0.5, 0.1562, 0.6142, 0.125, 0.6142, 0.125, 0.5, 0.125, 0.5, 0.125, 0.6142, 0.09375, 0.6142, 0.09375, 0.5, 0.09375, 0.5, 0.09375, 0.6142, 0.0625, 0.6142, 0.0625, 0.5, 0.0625, 0.5, 0.0625, 0.6142, 0.03125, 0.6142, 0.03125, 0.5, 0.03125, 0.5, 0.03125, 0.6142, 0.0, 0.6142, 0.0, 0.5, 0.375, 0.5, 0.375, 0.6142, 0.3594, 0.6142, 0.3594, 0.5, 0.375, 0.8156, 0.375, 0.8675, 0.3594, 0.8675, 0.3594, 0.8156, 0.375, 0.8675, 0.375, 1.0, 0.3594, 1.0, 0.3594, 0.8675, 0.25, 0.4605, 0.2911, 0.4565, 0.2968, 0.4854, 0.25, 0.49, 0.2911, 0.4565, 0.3306, 0.4445, 0.3418, 0.4717, 0.2968, 0.4854, 0.3306, 0.4445, 0.367, 0.425, 0.3833, 0.4496, 0.3418, 0.4717, 0.367, 0.425, 0.3989, 0.3989, 0.4197, 0.4197, 0.3833, 0.4496, 0.3989, 0.3989, 0.425, 0.367, 0.4496, 0.3833, 0.4197, 0.4197, 0.425, 0.367, 0.4445, 0.3306, 0.4717, 0.3418, 0.4496, 0.3833, 0.4445, 0.3306, 0.4565, 0.2911, 0.4854, 0.2968, 0.4717, 0.3418, 0.4565, 0.2911, 0.4605, 0.25, 0.49, 0.25, 0.4854, 0.2968, 0.4605, 0.25, 0.4565, 0.2089, 0.4854, 0.2032, 0.49, 0.25, 0.4565, 0.2089, 0.4445, 0.1694, 0.4717, 0.1582, 0.4854, 0.2032, 0.4445, 0.1694, 0.425, 0.133, 0.4496, 0.1167, 0.4717, 0.1582, 0.425, 0.133, 0.3989, 0.1011, 0.4197, 0.08029, 0.4496, 0.1167, 0.3989, 0.1011, 0.367, 0.07496, 0.3833, 0.05045, 0.4197, 0.08029, 0.367, 0.07496, 0.3306, 0.05551, 0.3418, 0.02827, 0.3833, 0.05045, 0.3306, 0.05551, 0.2911, 0.04353, 0.2968, 0.01461, 0.3418, 0.02827, 0.2911, 0.04353, 0.25, 0.03948, 0.25, 0.01, 0.2968, 0.01461, 0.25, 0.03948, 0.2089, 0.04353, 0.2032, 0.01461, 0.25, 0.01, 0.2089, 0.04353, 0.1694, 0.05551, 0.1582, 0.02827, 0.2032, 0.01461, 0.1694, 0.05551, 0.133, 0.07496, 0.1167, 0.05045, 0.1582, 0.02827, 0.133, 0.07496, 0.1011, 0.1011, 0.08029, 0.08029, 0.1167, 0.05045, 0.1011, 0.1011, 0.08805, 0.1171, 0.06537, 0.09848, 0.08029, 0.08029, 0.07496, 0.133, 0.05551, 0.1694, 0.02827, 0.1582, 0.05045, 0.1167, 0.05551, 0.1694, 0.04353, 0.2089, 0.01461, 0.2032, 0.02827, 0.1582, 0.04353, 0.2089, 0.03948, 0.25, 0.01, 0.25, 0.01461, 0.2032, 0.03948, 0.25, 0.04353, 0.2911, 0.01461, 0.2968, 0.01, 0.25, 0.04353, 0.2911, 0.05551, 0.3306, 0.02827, 0.3418, 0.01461, 0.2968, 0.05551, 0.3306, 0.07496, 0.367, 0.05045, 0.3833, 0.02827, 0.3418, 0.07496, 0.367, 0.1011, 0.3989, 0.08029, 0.4197, 0.05045, 0.3833, 0.1011, 0.3989, 0.133, 0.425, 0.1167, 0.4496, 0.08029, 0.4197, 0.133, 0.425, 0.1694, 0.4445, 0.1582, 0.4717, 0.1167, 0.4496, 0.1694, 0.4445, 0.2089, 0.4565, 0.2032, 0.4854, 0.1582, 0.4717, 0.2089, 0.4565, 0.25, 0.4605, 0.25, 0.49, 0.2032, 0.4854, 0.08805, 0.1171, 0.07496, 0.133, 0.05045, 0.1167, 0.06537, 0.09848, 0.2911, 0.4565, 0.25, 0.4605, 0.2089, 0.4565, 0.1694, 0.4445, 0.133, 0.425, 0.1011, 0.3989, 0.07496, 0.367, 0.05551, 0.3306, 0.04353, 0.2911, 0.03948, 0.25, 0.04353, 0.2089, 0.05551, 0.1694, 0.07496, 0.133, 0.08805, 0.1171, 0.1011, 0.1011, 0.133, 0.07496, 0.1694, 0.05551, 0.2089, 0.04353, 0.25, 0.03948, 0.2911, 0.04353, 0.3306, 0.05551, 0.367, 0.07496, 0.3989, 0.1011, 0.425, 0.133, 0.4445, 0.1694, 0.4565, 0.2089, 0.4605, 0.25, 0.4565, 0.2911, 0.4445, 0.3306, 0.425, 0.367, 0.3989, 0.3989, 0.367, 0.425, 0.3306, 0.4445, 0.4565, 0.2089, 0.4605, 0.25, 0.4605, 0.25, 0.4565, 0.2089, 0.04353, 0.2089, 0.05551, 0.1694, 0.05551, 0.1694, 0.04353, 0.2089, 0.4445, 0.1694, 0.4565, 0.2089, 0.4565, 0.2089, 0.4445, 0.1694, 0.03948, 0.25, 0.04353, 0.2089, 0.04353, 0.2089, 0.03948, 0.25, 0.425, 0.133, 0.4445, 0.1694, 0.4445, 0.1694, 0.425, 0.133, 0.04353, 0.2911, 0.03948, 0.25, 0.03948, 0.25, 0.04353, 0.2911, 0.3989, 0.1011, 0.425, 0.133, 0.425, 0.133, 0.3989, 0.1011, 0.05551, 0.3306, 0.04353, 0.2911, 0.04353, 0.2911, 0.05551, 0.3306, 0.367, 0.07496, 0.3989, 0.1011, 0.3989, 0.1011, 0.367, 0.07496, 0.07496, 0.367, 0.05551, 0.3306, 0.05551, 0.3306, 0.07496, 0.367, 0.3306, 0.05551, 0.367, 0.07496, 0.367, 0.07496, 0.3306, 0.05551, 0.2911, 0.4565, 0.25, 0.4605, 0.25, 0.4605, 0.2911, 0.4565, 0.1011, 0.3989, 0.07496, 0.367, 0.07496, 0.367, 0.1011, 0.3989, 0.2911, 0.04353, 0.3306, 0.05551, 0.3306, 0.05551, 0.2911, 0.04353, 0.3306, 0.4445, 0.2911, 0.4565, 0.2911, 0.4565, 0.3306, 0.4445, 0.133, 0.425, 0.1011, 0.3989, 0.1011, 0.3989, 0.133, 0.425, 0.25, 0.03948, 0.2911, 0.04353, 0.2911, 0.04353, 0.25, 0.03948, 0.367, 0.425, 0.3306, 0.4445, 0.3306, 0.4445, 0.367, 0.425, 0.1694, 0.4445, 0.133, 0.425, 0.133, 0.425, 0.1694, 0.4445, 0.2089, 0.04353, 0.25, 0.03948, 0.25, 0.03948, 0.2089, 0.04353, 0.3989, 0.3989, 0.367, 0.425, 0.367, 0.425, 0.3989, 0.3989, 0.2089, 0.4565, 0.1694, 0.4445, 0.1694, 0.4445, 0.2089, 0.4565, 0.1694, 0.05551, 0.2089, 0.04353, 0.2089, 0.04353, 0.1694, 0.05551, 0.425, 0.367, 0.3989, 0.3989, 0.3989, 0.3989, 0.425, 0.367, 0.25, 0.4605, 0.2089, 0.4565, 0.2089, 0.4565, 0.25, 0.4605, 0.133, 0.07496, 0.1694, 0.05551, 0.1694, 0.05551, 0.133, 0.07496, 0.4445, 0.3306, 0.425, 0.367, 0.425, 0.367, 0.4445, 0.3306, 0.07496, 0.133, 0.08805, 0.1171, 0.08805, 0.1171, 0.07496, 0.133, 0.1011, 0.1011, 0.133, 0.07496, 0.133, 0.07496, 0.1011, 0.1011, 0.4565, 0.2911, 0.4445, 0.3306, 0.4445, 0.3306, 0.4565, 0.2911, 0.08805, 0.1171, 0.1011, 0.1011, 0.1011, 0.1011, 0.08805, 0.1171, 0.4605, 0.25, 0.4565, 0.2911, 0.4565, 0.2911, 0.4605, 0.25, 0.375, 0.6572, 0.375, 0.8156, 0.3594, 0.8156, 0.3594, 0.6572, 1.0, 0.6572, 1.0, 0.8156, 0.9688, 0.8156, 0.9688, 0.6572, 0.9688, 0.6572, 0.9688, 0.8156, 0.9375, 0.8156, 0.9375, 0.6572, 0.9375, 0.6572, 0.9375, 0.8156, 0.9062, 0.8156, 0.9062, 0.6572, 0.9062, 0.6572, 0.9062, 0.8156, 0.875, 0.8156, 0.875, 0.6572, 0.875, 0.6572, 0.875, 0.8156, 0.8438, 0.8156, 0.8438, 0.6572, 0.8438, 0.6572, 0.8438, 0.8156, 0.8125, 0.8156, 0.8125, 0.6572, 0.8125, 0.6572, 0.8125, 0.8156, 0.7812, 0.8156, 0.7812, 0.6572, 0.7812, 0.6572, 0.7812, 0.8156, 0.75, 0.8156, 0.75, 0.6572, 0.75, 0.6572, 0.75, 0.8156, 0.7188, 0.8156, 0.7188, 0.6572, 0.7188, 0.6572, 0.7188, 0.8156, 0.6875, 0.8156, 0.6875, 0.6572, 0.6875, 0.6572, 0.6875, 0.8156, 0.6562, 0.8156, 0.6562, 0.6572, 0.6562, 0.6572, 0.6562, 0.8156, 0.625, 0.8156, 0.625, 0.6572, 0.625, 0.6572, 0.625, 0.8156, 0.5938, 0.8156, 0.5938, 0.6572, 0.5938, 0.6572, 0.5938, 0.8156, 0.5625, 0.8156, 0.5625, 0.6572, 0.5625, 0.6572, 0.5625, 0.8156, 0.5312, 0.8156, 0.5312, 0.6572, 0.5312, 0.6572, 0.5312, 0.8156, 0.5, 0.8156, 0.5, 0.6572, 0.5, 0.6572, 0.5, 0.8156, 0.4688, 0.8156, 0.4688, 0.6572, 0.4688, 0.6572, 0.4688, 0.8156, 0.4375, 0.8156, 0.4375, 0.6572, 0.4375, 0.6572, 0.4375, 0.8156, 0.4062, 0.8156, 0.4062, 0.6572, 0.4062, 0.6572, 0.4062, 0.8156, 0.375, 0.8156, 0.375, 0.6572, 0.3594, 0.6572, 0.3594, 0.8156, 0.3438, 0.8156, 0.3437, 0.6572, 0.3437, 0.6572, 0.3438, 0.8156, 0.3125, 0.8156, 0.3125, 0.6572, 0.3125, 0.6572, 0.3125, 0.8156, 0.2812, 0.8156, 0.2812, 0.6572, 0.2812, 0.6572, 0.2812, 0.8156, 0.25, 0.8156, 0.25, 0.6572, 0.25, 0.6572, 0.25, 0.8156, 0.2188, 0.8156, 0.2188, 0.6572, 0.2188, 0.6572, 0.2188, 0.8156, 0.1875, 0.8156, 0.1875, 0.6572, 0.1875, 0.6572, 0.1875, 0.8156, 0.1562, 0.8156, 0.1562, 0.6572, 0.1562, 0.6572, 0.1562, 0.8156, 0.125, 0.8156, 0.125, 0.6572, 0.125, 0.6572, 0.125, 0.8156, 0.09375, 0.8156, 0.09375, 0.6572, 0.09375, 0.6572, 0.09375, 0.8156, 0.0625, 0.8156, 0.0625, 0.6572, 0.0625, 0.6572, 0.0625, 0.8156, 0.03125, 0.8156, 0.03125, 0.6572, 0.03125, 0.6572, 0.03125, 0.8156, 0.0, 0.8156, 0.0, 0.6572, 0.03125, 0.6142, 0.03125, 0.6572, 0.0, 0.6572, 0.0, 0.6142, 0.0625, 0.6142, 0.0625, 0.6572, 0.03125, 0.6572, 0.03125, 0.6142, 0.09375, 0.6142, 0.09375, 0.6572, 0.0625, 0.6572, 0.0625, 0.6142, 0.125, 0.6142, 0.125, 0.6572, 0.09375, 0.6572, 0.09375, 0.6142, 0.1562, 0.6142, 0.1562, 0.6572, 0.125, 0.6572, 0.125, 0.6142, 0.1875, 0.6142, 0.1875, 0.6572, 0.1562, 0.6572, 0.1562, 0.6142, 0.2188, 0.6142, 0.2188, 0.6572, 0.1875, 0.6572, 0.1875, 0.6142, 0.25, 0.6142, 0.25, 0.6572, 0.2188, 0.6572, 0.2188, 0.6142, 0.2812, 0.6142, 0.2812, 0.6572, 0.25, 0.6572, 0.25, 0.6142, 0.3125, 0.6142, 0.3125, 0.6572, 0.2812, 0.6572, 0.2812, 0.6142, 0.3437, 0.6142, 0.3437, 0.6572, 0.3125, 0.6572, 0.3125, 0.6142, 0.3594, 0.6142, 0.3594, 0.6572, 0.3437, 0.6572, 0.3437, 0.6142, 0.4062, 0.6142, 0.4062, 0.6572, 0.375, 0.6572, 0.375, 0.6142, 0.4375, 0.6142, 0.4375, 0.6572, 0.4062, 0.6572, 0.4062, 0.6142, 0.4688, 0.6142, 0.4688, 0.6572, 0.4375, 0.6572, 0.4375, 0.6142, 0.5, 0.6142, 0.5, 0.6572, 0.4688, 0.6572, 0.4688, 0.6142, 0.5312, 0.6142, 0.5312, 0.6572, 0.5, 0.6572, 0.5, 0.6142, 0.5625, 0.6142, 0.5625, 0.6572, 0.5312, 0.6572, 0.5312, 0.6142, 0.5938, 0.6142, 0.5938, 0.6572, 0.5625, 0.6572, 0.5625, 0.6142, 0.625, 0.6142, 0.625, 0.6572, 0.5938, 0.6572, 0.5938, 0.6142, 0.6562, 0.6142, 0.6562, 0.6572, 0.625, 0.6572, 0.625, 0.6142, 0.6875, 0.6142, 0.6875, 0.6572, 0.6562, 0.6572, 0.6562, 0.6142, 0.7188, 0.6142, 0.7188, 0.6572, 0.6875, 0.6572, 0.6875, 0.6142, 0.75, 0.6142, 0.75, 0.6572, 0.7188, 0.6572, 0.7188, 0.6142, 0.7812, 0.6142, 0.7812, 0.6572, 0.75, 0.6572, 0.75, 0.6142, 0.8125, 0.6142, 0.8125, 0.6572, 0.7812, 0.6572, 0.7812, 0.6142, 0.8437, 0.6142, 0.8438, 0.6572, 0.8125, 0.6572, 0.8125, 0.6142, 0.875, 0.6142, 0.875, 0.6572, 0.8438, 0.6572, 0.8437, 0.6142, 0.9062, 0.6142, 0.9062, 0.6572, 0.875, 0.6572, 0.875, 0.6142, 0.9375, 0.6142, 0.9375, 0.6572, 0.9062, 0.6572, 0.9062, 0.6142, 0.9688, 0.6142, 0.9688, 0.6572, 0.9375, 0.6572, 0.9375, 0.6142, 1.0, 0.6142, 1.0, 0.6572, 0.9688, 0.6572, 0.9688, 0.6142, 0.375, 0.6142, 0.375, 0.6572, 0.3594, 0.6572, 0.3594, 0.6142, 0.0, 0.8675, 0.03125, 0.8675, 0.03125, 0.8675, 0.0, 0.8675, 0.03125, 0.8675, 0.0625, 0.8675, 0.0625, 0.8675, 0.03125, 0.8675, 0.0625, 0.8675, 0.09375, 0.8675, 0.09375, 0.8675, 0.0625, 0.8675, 0.09375, 0.8675, 0.125, 0.8675, 0.125, 0.8675, 0.09375, 0.8675, 0.125, 0.8675, 0.1562, 0.8675, 0.1562, 0.8675, 0.125, 0.8675, 0.1562, 0.8675, 0.1875, 0.8675, 0.1875, 0.8675, 0.1562, 0.8675, 0.1875, 0.8675, 0.2188, 0.8675, 0.2188, 0.8675, 0.1875, 0.8675, 0.2188, 0.8675, 0.25, 0.8675, 0.25, 0.8675, 0.2188, 0.8675, 0.25, 0.8675, 0.2812, 0.8675, 0.2812, 0.8675, 0.25, 0.8675, 0.2812, 0.8675, 0.3125, 0.8675, 0.3125, 0.8675, 0.2812, 0.8675, 0.3125, 0.8675, 0.3438, 0.8675, 0.3438, 0.8675, 0.3125, 0.8675, 0.3438, 0.8675, 0.3594, 0.8675, 0.3594, 0.8675, 0.3438, 0.8675, 0.375, 0.8675, 0.4062, 0.8675, 0.4062, 0.8675, 0.375, 0.8675, 0.4062, 0.8675, 0.4375, 0.8675, 0.4375, 0.8675, 0.4062, 0.8675, 0.4375, 0.8675, 0.4688, 0.8675, 0.4688, 0.8675, 0.4375, 0.8675, 0.4688, 0.8675, 0.5, 0.8675, 0.5, 0.8675, 0.4688, 0.8675, 0.5, 0.8675, 0.5312, 0.8675, 0.5312, 0.8675, 0.5, 0.8675, 0.5312, 0.8675, 0.5625, 0.8675, 0.5625, 0.8675, 0.5312, 0.8675, 0.5625, 0.8675, 0.5938, 0.8675, 0.5938, 0.8675, 0.5625, 0.8675, 0.5938, 0.8675, 0.625, 0.8675, 0.625, 0.8675, 0.5938, 0.8675, 0.625, 0.8675, 0.6562, 0.8675, 0.6562, 0.8675, 0.625, 0.8675, 0.6562, 0.8675, 0.6875, 0.8675, 0.6875, 0.8675, 0.6562, 0.8675, 0.6875, 0.8675, 0.7188, 0.8675, 0.7188, 0.8675, 0.6875, 0.8675, 0.7188, 0.8675, 0.75, 0.8675, 0.75, 0.8675, 0.7188, 0.8675, 0.75, 0.8675, 0.7812, 0.8675, 0.7812, 0.8675, 0.75, 0.8675, 0.7812, 0.8675, 0.8125, 0.8675, 0.8125, 0.8675, 0.7812, 0.8675, 0.8125, 0.8675, 0.8438, 0.8675, 0.8438, 0.8675, 0.8125, 0.8675, 0.8438, 0.8675, 0.875, 0.8675, 0.875, 0.8675, 0.8438, 0.8675, 0.875, 0.8675, 0.9062, 0.8675, 0.9062, 0.8675, 0.875, 0.8675, 0.9062, 0.8675, 0.9375, 0.8675, 0.9375, 0.8675, 0.9062, 0.8675, 0.9375, 0.8675, 0.9688, 0.8675, 0.9688, 0.8675, 0.9375, 0.8675, 0.9688, 0.8675, 1.0, 0.8675, 1.0, 0.8675, 0.9688, 0.8675, 1.0, 0.6142, 0.9688, 0.6142, 0.9688, 0.6142, 1.0, 0.6142, 0.9688, 0.6142, 0.9375, 0.6142, 0.9375, 0.6142, 0.9688, 0.6142, 0.9375, 0.6142, 0.9062, 0.6142, 0.9062, 0.6142, 0.9375, 0.6142, 0.9062, 0.6142, 0.875, 0.6142, 0.875, 0.6142, 0.9062, 0.6142, 0.875, 0.6142, 0.8437, 0.6142, 0.8437, 0.6142, 0.875, 0.6142, 0.8437, 0.6142, 0.8125, 0.6142, 0.8125, 0.6142, 0.8437, 0.6142, 0.8125, 0.6142, 0.7812, 0.6142, 0.7812, 0.6142, 0.8125, 0.6142, 0.7812, 0.6142, 0.75, 0.6142, 0.75, 0.6142, 0.7812, 0.6142, 0.75, 0.6142, 0.7188, 0.6142, 0.7188, 0.6142, 0.75, 0.6142, 0.7188, 0.6142, 0.6875, 0.6142, 0.6875, 0.6142, 0.7188, 0.6142, 0.6875, 0.6142, 0.6562, 0.6142, 0.6562, 0.6142, 0.6875, 0.6142, 0.6562, 0.6142, 0.625, 0.6142, 0.625, 0.6142, 0.6562, 0.6142, 0.625, 0.6142, 0.5938, 0.6142, 0.5938, 0.6142, 0.625, 0.6142, 0.5938, 0.6142, 0.5625, 0.6142, 0.5625, 0.6142, 0.5938, 0.6142, 0.5625, 0.6142, 0.5312, 0.6142, 0.5312, 0.6142, 0.5625, 0.6142, 0.5312, 0.6142, 0.5, 0.6142, 0.5, 0.6142, 0.5312, 0.6142, 0.5, 0.6142, 0.4688, 0.6142, 0.4688, 0.6142, 0.5, 0.6142, 0.4688, 0.6142, 0.4375, 0.6142, 0.4375, 0.6142, 0.4688, 0.6142, 0.4375, 0.6142, 0.4062, 0.6142, 0.4062, 0.6142, 0.4375, 0.6142, 0.4062, 0.6142, 0.375, 0.6142, 0.375, 0.6142, 0.4062, 0.6142, 0.3594, 0.6142, 0.3437, 0.6142, 0.3437, 0.6142, 0.3594, 0.6142, 0.3437, 0.6142, 0.3125, 0.6142, 0.3125, 0.6142, 0.3437, 0.6142, 0.3125, 0.6142, 0.2812, 0.6142, 0.2812, 0.6142, 0.3125, 0.6142, 0.2812, 0.6142, 0.25, 0.6142, 0.25, 0.6142, 0.2812, 0.6142, 0.25, 0.6142, 0.2188, 0.6142, 0.2188, 0.6142, 0.25, 0.6142, 0.2188, 0.6142, 0.1875, 0.6142, 0.1875, 0.6142, 0.2188, 0.6142, 0.1875, 0.6142, 0.1562, 0.6142, 0.1562, 0.6142, 0.1875, 0.6142, 0.1562, 0.6142, 0.125, 0.6142, 0.125, 0.6142, 0.1562, 0.6142, 0.125, 0.6142, 0.09375, 0.6142, 0.09375, 0.6142, 0.125, 0.6142, 0.09375, 0.6142, 0.0625, 0.6142, 0.0625, 0.6142, 0.09375, 0.6142, 0.0625, 0.6142, 0.03125, 0.6142, 0.03125, 0.6142, 0.0625, 0.6142, 0.03125, 0.6142, 0.0, 0.6142, 0.0, 0.6142, 0.03125, 0.6142, 0.3594, 0.8675, 0.375, 0.8675, 0.375, 0.8675, 0.3594, 0.8675, 0.375, 0.6142, 0.3594, 0.6142, 0.3594, 0.6142, 0.375, 0.6142, 0.375, 0.8156, 0.3594, 0.8156, 0.3594, 0.8156, 0.375, 0.8156, 1.0, 0.8156, 0.9688, 0.8156, 0.9688, 0.8156, 1.0, 0.8156, 0.9688, 0.8156, 0.9375, 0.8156, 0.9375, 0.8156, 0.9688, 0.8156, 0.9375, 0.8156, 0.9062, 0.8156, 0.9062, 0.8156, 0.9375, 0.8156, 0.9062, 0.8156, 0.875, 0.8156, 0.875, 0.8156, 0.9062, 0.8156, 0.875, 0.8156, 0.8438, 0.8156, 0.8438, 0.8156, 0.875, 0.8156, 0.8438, 0.8156, 0.8125, 0.8156, 0.8125, 0.8156, 0.8438, 0.8156, 0.8125, 0.8156, 0.7812, 0.8156, 0.7812, 0.8156, 0.8125, 0.8156, 0.7812, 0.8156, 0.75, 0.8156, 0.75, 0.8156, 0.7812, 0.8156, 0.75, 0.8156, 0.7188, 0.8156, 0.7188, 0.8156, 0.75, 0.8156, 0.7188, 0.8156, 0.6875, 0.8156, 0.6875, 0.8156, 0.7188, 0.8156, 0.6875, 0.8156, 0.6562, 0.8156, 0.6562, 0.8156, 0.6875, 0.8156, 0.6562, 0.8156, 0.625, 0.8156, 0.625, 0.8156, 0.6562, 0.8156, 0.625, 0.8156, 0.5938, 0.8156, 0.5938, 0.8156, 0.625, 0.8156, 0.5938, 0.8156, 0.5625, 0.8156, 0.5625, 0.8156, 0.5938, 0.8156, 0.5625, 0.8156, 0.5312, 0.8156, 0.5312, 0.8156, 0.5625, 0.8156, 0.5312, 0.8156, 0.5, 0.8156, 0.5, 0.8156, 0.5312, 0.8156, 0.5, 0.8156, 0.4688, 0.8156, 0.4688, 0.8156, 0.5, 0.8156, 0.4688, 0.8156, 0.4375, 0.8156, 0.4375, 0.8156, 0.4688, 0.8156, 0.4375, 0.8156, 0.4062, 0.8156, 0.4062, 0.8156, 0.4375, 0.8156, 0.4062, 0.8156, 0.375, 0.8156, 0.375, 0.8156, 0.4062, 0.8156, 0.3594, 0.8156, 0.3438, 0.8156, 0.3438, 0.8156, 0.3594, 0.8156, 0.3438, 0.8156, 0.3125, 0.8156, 0.3125, 0.8156, 0.3438, 0.8156, 0.3125, 0.8156, 0.2812, 0.8156, 0.2812, 0.8156, 0.3125, 0.8156, 0.2812, 0.8156, 0.25, 0.8156, 0.25, 0.8156, 0.2812, 0.8156, 0.25, 0.8156, 0.2188, 0.8156, 0.2188, 0.8156, 0.25, 0.8156, 0.2188, 0.8156, 0.1875, 0.8156, 0.1875, 0.8156, 0.2188, 0.8156, 0.1875, 0.8156, 0.1562, 0.8156, 0.1562, 0.8156, 0.1875, 0.8156, 0.1562, 0.8156, 0.125, 0.8156, 0.125, 0.8156, 0.1562, 0.8156, 0.125, 0.8156, 0.09375, 0.8156, 0.09375, 0.8156, 0.125, 0.8156, 0.09375, 0.8156, 0.0625, 0.8156, 0.0625, 0.8156, 0.09375, 0.8156, 0.0625, 0.8156, 0.03125, 0.8156, 0.03125, 0.8156, 0.0625, 0.8156, 0.03125, 0.8156, 0.0, 0.8156, 0.0, 0.8156, 0.03125, 0.8156, 0.0, 0.6572, 0.03125, 0.6572, 0.03125, 0.6572, 0.0, 0.6572, 0.03125, 0.6572, 0.0625, 0.6572, 0.0625, 0.6572, 0.03125, 0.6572, 0.0625, 0.6572, 0.09375, 0.6572, 0.09375, 0.6572, 0.0625, 0.6572, 0.09375, 0.6572, 0.125, 0.6572, 0.125, 0.6572, 0.09375, 0.6572, 0.125, 0.6572, 0.1562, 0.6572, 0.1562, 0.6572, 0.125, 0.6572, 0.1562, 0.6572, 0.1875, 0.6572, 0.1875, 0.6572, 0.1562, 0.6572, 0.1875, 0.6572, 0.2188, 0.6572, 0.2188, 0.6572, 0.1875, 0.6572, 0.2188, 0.6572, 0.25, 0.6572, 0.25, 0.6572, 0.2188, 0.6572, 0.25, 0.6572, 0.2812, 0.6572, 0.2812, 0.6572, 0.25, 0.6572, 0.2812, 0.6572, 0.3125, 0.6572, 0.3125, 0.6572, 0.2812, 0.6572, 0.3125, 0.6572, 0.3437, 0.6572, 0.3437, 0.6572, 0.3125, 0.6572, 0.3437, 0.6572, 0.3594, 0.6572, 0.3594, 0.6572, 0.3437, 0.6572, 0.375, 0.6572, 0.4062, 0.6572, 0.4062, 0.6572, 0.375, 0.6572, 0.4062, 0.6572, 0.4375, 0.6572, 0.4375, 0.6572, 0.4062, 0.6572, 0.4375, 0.6572, 0.4688, 0.6572, 0.4688, 0.6572, 0.4375, 0.6572, 0.4688, 0.6572, 0.5, 0.6572, 0.5, 0.6572, 0.4688, 0.6572, 0.5, 0.6572, 0.5312, 0.6572, 0.5312, 0.6572, 0.5, 0.6572, 0.5312, 0.6572, 0.5625, 0.6572, 0.5625, 0.6572, 0.5312, 0.6572, 0.5625, 0.6572, 0.5938, 0.6572, 0.5938, 0.6572, 0.5625, 0.6572, 0.5938, 0.6572, 0.625, 0.6572, 0.625, 0.6572, 0.5938, 0.6572, 0.625, 0.6572, 0.6562, 0.6572, 0.6562, 0.6572, 0.625, 0.6572, 0.6562, 0.6572, 0.6875, 0.6572, 0.6875, 0.6572, 0.6562, 0.6572, 0.6875, 0.6572, 0.7188, 0.6572, 0.7188, 0.6572, 0.6875, 0.6572, 0.7188, 0.6572, 0.75, 0.6572, 0.75, 0.6572, 0.7188, 0.6572, 0.75, 0.6572, 0.7812, 0.6572, 0.7812, 0.6572, 0.75, 0.6572, 0.7812, 0.6572, 0.8125, 0.6572, 0.8125, 0.6572, 0.7812, 0.6572, 0.8125, 0.6572, 0.8438, 0.6572, 0.8438, 0.6572, 0.8125, 0.6572, 0.8438, 0.6572, 0.875, 0.6572, 0.875, 0.6572, 0.8438, 0.6572, 0.875, 0.6572, 0.9062, 0.6572, 0.9062, 0.6572, 0.875, 0.6572, 0.9062, 0.6572, 0.9375, 0.6572, 0.9375, 0.6572, 0.9062, 0.6572, 0.9375, 0.6572, 0.9688, 0.6572, 0.9688, 0.6572, 0.9375, 0.6572, 0.9688, 0.6572, 1.0, 0.6572, 1.0, 0.6572, 0.9688, 0.6572, 0.3594, 0.6572, 0.375, 0.6572, 0.375, 0.6572, 0.3594, 0.6572])
me_cylinder.materials.append(mat_material_001)
me_cylinder.materials.append(mat_material_002)
me_cylinder.update()

# ---- objects
ob_light = bpy.data.objects.new('Light', light_light)
ob_camera = bpy.data.objects.new('Camera', cam_camera)
ob_cylinder = bpy.data.objects.new('Cylinder', me_cylinder)

# ---- transforms, parenting, visibility, modifiers, constraints
ob_light.location = (4.076, 1.005, 5.904)
ob_light.rotation_euler = (0.6503, 0.05522, 1.866)
ob_light.lock_rotations_4d = False
ob_light.empty_display_type = 'ARROWS'
ob_light.color = (0.0, 0.0, 0.0, 0.0)
ob_light.lineart.crease_threshold = 0.0
ob_camera.location = (7.359, -6.926, 4.958)
ob_camera.rotation_euler = (1.109, 0.0, 0.8149)
ob_camera.lock_rotations_4d = False
ob_camera.empty_display_type = 'ARROWS'
ob_camera.color = (0.0, 0.0, 0.0, 0.0)
ob_camera.display_type = 'WIRE'
ob_camera.lineart.crease_threshold = 0.0
ob_cylinder.location = (0.0, 0.0, 1.045)
ob_cylinder.scale = (1.183, 1.227, 1.403)

# ---- collection membership
col_collection.objects.link(ob_light)
col_collection.objects.link(ob_camera)
col_collection.objects.link(ob_cylinder)

# ---- scene / render settings (as saved in the file)
scene.camera = ob_camera
scene.frame_start = 1; scene.frame_end = 250; scene.frame_set(1)
scene.render.engine = 'BLENDER_EEVEE_NEXT'
scene.cycles.sampling_pattern = 'TABULATED_SOBOL'
scene.cycles.use_light_tree = False
scene.view_settings.view_transform = 'Filmic'
bpy.context.view_layer.update()
